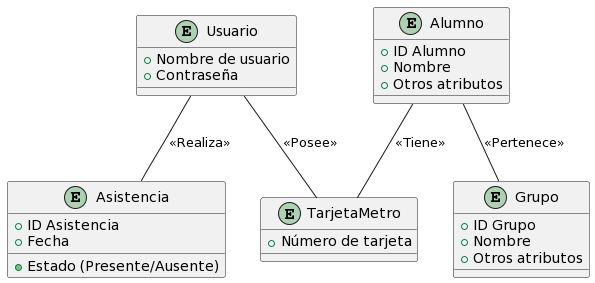

The diagram above was rendered by PlantUML. Its source (embedded in the PNG):
@startuml
!define ENTITY_RELATIONSHIP_DIAGRAM
 
entity "Usuario" {
  + Nombre de usuario
  + Contraseña
}

entity "TarjetaMetro" {
  + Número de tarjeta
}

entity "Alumno" {
  + ID Alumno
  + Nombre
  + Otros atributos
}

entity "Grupo" {
  + ID Grupo
  + Nombre
  + Otros atributos
}

entity "Asistencia" {
  + ID Asistencia
  + Fecha
  + Estado (Presente/Ausente)
}

"Usuario" -- "TarjetaMetro" : <<Posee>>
"Alumno" -- "TarjetaMetro" : <<Tiene>>
"Alumno" -- "Grupo" : <<Pertenece>>
"Usuario" -- "Asistencia" : <<Realiza>>
@enduml